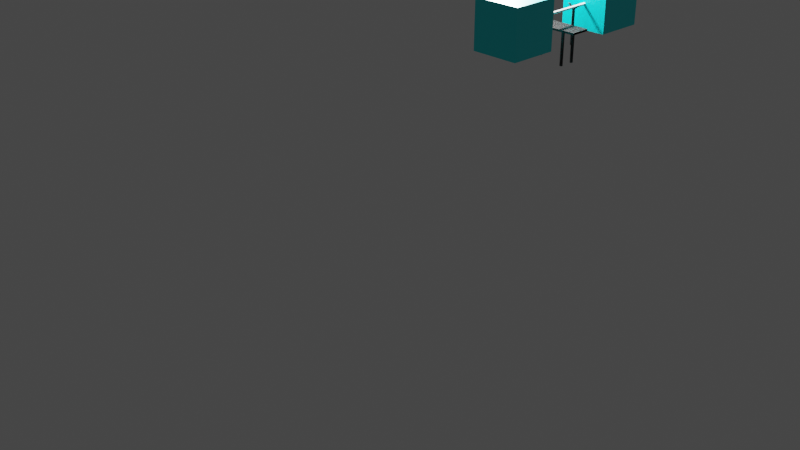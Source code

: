 # Source: BenchPress.blend  (saved by Blender 2.91.10; exported with 4.5.12 LTS)
import bpy
from mathutils import Matrix  # noqa: F401  (used for matrix-valued properties, if any)

bpy.ops.wm.read_factory_settings(use_empty=True)
scene = bpy.context.scene
scene.name = 'Scene'

# ---- collections
col_collection = bpy.data.collections.new('Collection'); scene.collection.children.link(col_collection)

# ---- materials (node trees are filled in below, after node groups)
mat_material = bpy.data.materials.new('Material')
mat_material.alpha_threshold = 0.0
mat_material.use_transparent_shadow = False
mat_material.line_color = (0.0, 0.0, 0.0, 1.0)
mat_material_001 = bpy.data.materials.new('Material.001')
mat_material_001.use_transparent_shadow = False

# ---- material node trees
mat_material.use_nodes = True; mat_material.node_tree.nodes.clear()
_N = mat_material.node_tree.nodes; _L = mat_material.node_tree.links
n0 = _N.new('ShaderNodeOutputMaterial'); n0.name = 'Material Output'; n0.location = (300, 300)
n1 = _N.new('ShaderNodeBsdfPrincipled'); n1.name = 'Principled BSDF'; n1.location = (10, 300)
n1.distribution = 'GGX'
n1.subsurface_method = 'BURLEY'
n1.inputs[0].default_value = (0.0, 0.7593, 0.8, 1.0)
n1.inputs[2].default_value = 0.4
n1.inputs[3].default_value = 1.45
n1.inputs[27].default_value = (0.0, 0.0, 0.0, 1.0)
n1.inputs[28].default_value = 1.0
_L.new(n1.outputs[0], n0.inputs[0])
n0.is_active_output = True
mat_material_001.use_nodes = True; mat_material_001.node_tree.nodes.clear()
_N = mat_material_001.node_tree.nodes; _L = mat_material_001.node_tree.links
n0 = _N.new('ShaderNodeBsdfPrincipled'); n0.name = 'Principled BSDF'; n0.location = (10, 300)
n0.distribution = 'GGX'
n0.subsurface_method = 'BURLEY'
n0.inputs[0].default_value = (0.0003035, 0.0003035, 0.0003035, 1.0)
n0.inputs[3].default_value = 1.45
n0.inputs[27].default_value = (0.0, 0.0, 0.0, 1.0)
n0.inputs[28].default_value = 1.0
n1 = _N.new('ShaderNodeOutputMaterial'); n1.name = 'Material Output'; n1.location = (300, 300)
_L.new(n0.outputs[0], n1.inputs[0])
n1.is_active_output = True

# ---- world
world_world = bpy.data.worlds.new('World'); scene.world = world_world
world_world.use_nodes = True; world_world.node_tree.nodes.clear()
_N = world_world.node_tree.nodes; _L = world_world.node_tree.links
n0 = _N.new('ShaderNodeOutputWorld'); n0.name = 'World Output'; n0.location = (300, 300)
n1 = _N.new('ShaderNodeBackground'); n1.name = 'Background'; n1.location = (10, 300)
n1.inputs[0].default_value = (0.05088, 0.05088, 0.05088, 1.0)
_L.new(n1.outputs[0], n0.inputs[0])
n0.is_active_output = True
world_world.color = (0.05088, 0.05088, 0.05088)
world_world.use_sun_shadow = False
world_world.sun_shadow_jitter_overblur = 0.0

# ---- cameras
cam_camera = bpy.data.cameras.new('Camera')
cam_camera.clip_end = 100.0
cam_camera.ortho_scale = 7.314

# ---- lights
light_light = bpy.data.lights.new('Light', 'POINT')
light_light.transmission_factor = 0.0
light_light.energy = 1000.0
light_light.shadow_soft_size = 0.1
light_light.shadow_maximum_resolution = 0.006
light_light.use_absolute_resolution = True

# ---- meshes
me_cube = bpy.data.meshes.new('Cube')
me_cube.from_pydata([(1.0, 3.537, 1.0), (1.0, 3.537, -1.0), (1.0, 1.537, 1.0), (1.0, 1.537, -1.0), (-1.0, 3.537, 1.0), (-1.0, 3.537, -1.0), (-1.0, 1.537, 1.0), (-1.0, 1.537, -1.0)], [], [(0, 4, 6, 2), (3, 2, 6, 7), (7, 6, 4, 5), (5, 1, 3, 7), (1, 0, 2, 3), (5, 4, 0, 1)])
_uv = me_cube.uv_layers.new(name='UVMap')
_uv.uv.foreach_set('vector', [0.625, 0.5, 0.875, 0.5, 0.875, 0.75, 0.625, 0.75, 0.375, 0.75, 0.625, 0.75, 0.625, 1.0, 0.375, 1.0, 0.375, 0.0, 0.625, 0.0, 0.625, 0.25, 0.375, 0.25, 0.125, 0.5, 0.375, 0.5, 0.375, 0.75, 0.125, 0.75, 0.375, 0.5, 0.625, 0.5, 0.625, 0.75, 0.375, 0.75, 0.375, 0.25, 0.625, 0.25, 0.625, 0.5, 0.375, 0.5])
me_cube.materials.append(mat_material)
me_cube.use_remesh_preserve_volume = False
me_cube.use_remesh_preserve_attributes = False
me_cube.use_mirror_vertex_groups = False
me_cube.update()
me_cylinder = bpy.data.meshes.new('Cylinder')
me_cylinder.from_pydata([(0.0, 0.06, -1.75), (0.0, 0.06, 1.75), (0.05196, 0.03, -1.75), (0.05196, 0.03, 1.75), (0.05196, -0.03, -1.75), (0.05196, -0.03, 1.75), (-5.245e-09, -0.06, -1.75), (-5.245e-09, -0.06, 1.75), (-0.05196, -0.03, -1.75), (-0.05196, -0.03, 1.75), (-0.05196, 0.03, -1.75), (-0.05196, 0.03, 1.75)], [], [(0, 1, 3, 2), (2, 3, 5, 4), (4, 5, 7, 6), (6, 7, 9, 8), (3, 1, 11, 9, 7, 5), (8, 9, 11, 10), (10, 11, 1, 0), (0, 2, 4, 6, 8, 10)])
_uv = me_cylinder.uv_layers.new(name='UVMap')
_uv.uv.foreach_set('vector', [1.0, 0.5, 1.0, 1.0, 0.8333, 1.0, 0.8333, 0.5, 0.8333, 0.5, 0.8333, 1.0, 0.6667, 1.0, 0.6667, 0.5, 0.6667, 0.5, 0.6667, 1.0, 0.5, 1.0, 0.5, 0.5, 0.5, 0.5, 0.5, 1.0, 0.3333, 1.0, 0.3333, 0.5, 0.4578, 0.37, 0.25, 0.49, 0.04215, 0.37, 0.04215, 0.13, 0.25, 0.01, 0.4578, 0.13, 0.3333, 0.5, 0.3333, 1.0, 0.1667, 1.0, 0.1667, 0.5, 0.1667, 0.5, 0.1667, 1.0, -8.941e-08, 1.0, -8.941e-08, 0.5, 0.75, 0.49, 0.9578, 0.37, 0.9578, 0.13, 0.75, 0.01, 0.5422, 0.13, 0.5422, 0.37])
me_cylinder.use_remesh_fix_poles = True
me_cylinder.use_remesh_preserve_attributes = False
me_cylinder.use_mirror_vertex_groups = False
me_cylinder.update()
me_cylinder_001 = bpy.data.meshes.new('Cylinder.001')
me_cylinder_001.from_pydata([(0.0, 0.9693, -0.7), (0.0, 0.9693, 0.7), (0.05196, 0.9393, -0.7), (0.05196, 0.9393, 0.7), (0.05196, 0.8793, -0.7), (0.05196, 0.8793, 0.7), (-5.245e-09, 0.8493, -0.7), (-5.245e-09, 0.8493, 0.7), (-0.05196, 0.8793, -0.7), (-0.05196, 0.8793, 0.7), (-0.05196, 0.9393, -0.7), (-0.05196, 0.9393, 0.7), (0.2791, 0.9393, 0.8928), (0.2271, 0.9693, 0.8928), (0.2791, 0.8793, 0.8928), (0.2271, 0.8493, 0.8928), (-0.2845, 0.8793, 0.8996), (-0.2325, 0.8493, 0.8996), (-0.2845, 0.9393, 0.8996), (-0.2325, 0.9693, 0.8996), (-1.096, -0.416, 0.1788), (-1.096, -0.416, 0.2566), (-1.096, 0.416, 0.1788), (-1.096, 0.416, 0.2566), (2.907, -0.416, 0.1788), (2.907, -0.416, 0.2566), (2.907, 0.416, 0.1788), (2.907, 0.416, 0.2566), (-0.5236, 0.3631, 0.2455), (-0.5236, 0.3631, -1.155), (-0.4717, 0.3331, -1.155), (-0.4717, 0.3331, 0.2455), (-0.4717, 0.2731, -1.155), (-0.4717, 0.2731, 0.2455), (-0.5236, 0.2431, -1.155), (-0.5236, 0.2431, 0.2455), (-0.5756, 0.2731, -1.155), (-0.5756, 0.2731, 0.2455), (-0.5756, 0.3331, -1.155), (-0.5756, 0.3331, 0.2455), (2.221, 0.3344, -1.173), (2.221, 0.3344, 0.2272), (2.273, 0.3044, -1.173), (2.273, 0.3044, 0.2272), (2.273, 0.2444, -1.173), (2.273, 0.2444, 0.2272), (2.221, 0.2144, -1.173), (2.221, 0.2144, 0.2272), (2.169, 0.2444, -1.173), (2.169, 0.2444, 0.2272), (2.169, 0.3044, -1.173), (2.169, 0.3044, 0.2272)], [], [(0, 1, 3, 2), (2, 3, 5, 4), (4, 5, 7, 6), (6, 7, 9, 8), (11, 9, 16, 18), (8, 9, 11, 10), (10, 11, 1, 0), (0, 2, 4, 6, 8, 10), (5, 3, 12, 14), (12, 13, 15, 14), (3, 1, 13, 12), (7, 5, 14, 15), (1, 7, 15, 13), (19, 18, 16, 17), (1, 11, 18, 19), (9, 7, 17, 16), (7, 1, 19, 17), (20, 21, 23, 22), (22, 23, 27, 26), (26, 27, 25, 24), (24, 25, 21, 20), (22, 26, 24, 20), (27, 23, 21, 25), (31, 28, 39, 37, 35, 33), (34, 35, 37, 36), (29, 30, 32, 34, 36, 38), (32, 33, 35, 34), (38, 39, 28, 29), (30, 31, 33, 32), (29, 28, 31, 30), (36, 37, 39, 38), (40, 41, 43, 42), (42, 43, 45, 44), (44, 45, 47, 46), (46, 47, 49, 48), (43, 41, 51, 49, 47, 45), (48, 49, 51, 50), (50, 51, 41, 40), (40, 42, 44, 46, 48, 50)])
_uv = me_cylinder_001.uv_layers.new(name='UVMap')
_uv.uv.foreach_set('vector', [1.0, 0.5, 1.0, 1.0, 0.8333, 1.0, 0.8333, 0.5, 0.8333, 0.5, 0.8333, 1.0, 0.6667, 1.0, 0.6667, 0.5, 0.6667, 0.5, 0.6667, 1.0, 0.5, 1.0, 0.5, 0.5, 0.5, 0.5, 0.5, 1.0, 0.3333, 1.0, 0.3333, 0.5, 0.1667, 1.0, 0.3333, 1.0, 0.3333, 1.0, 0.1667, 1.0, 0.3333, 0.5, 0.3333, 1.0, 0.1667, 1.0, 0.1667, 0.5, 0.1667, 0.5, 0.1667, 1.0, -8.941e-08, 1.0, -8.941e-08, 0.5, 0.75, 0.49, 0.9578, 0.37, 0.9578, 0.13, 0.75, 0.01, 0.5422, 0.13, 0.5422, 0.37, 0.6667, 1.0, 0.8333, 1.0, 0.8333, 1.0, 0.6667, 1.0, 0.4578, 0.37, 0.25, 0.49, 0.25, 0.01, 0.4578, 0.13, 0.8333, 1.0, 1.0, 1.0, 1.0, 1.0, 0.8333, 1.0, 0.5, 1.0, 0.6667, 1.0, 0.6667, 1.0, 0.5, 1.0, 0.25, 0.49, 0.25, 0.01, 0.25, 0.01, 0.25, 0.49, 0.25, 0.49, 0.04215, 0.37, 0.04215, 0.13, 0.25, 0.01, -8.941e-08, 1.0, 0.1667, 1.0, 0.1667, 1.0, -8.941e-08, 1.0, 0.3333, 1.0, 0.5, 1.0, 0.5, 1.0, 0.3333, 1.0, 0.25, 0.01, 0.25, 0.49, 0.25, 0.49, 0.25, 0.01, 0.375, 0.0, 0.625, 0.0, 0.625, 0.25, 0.375, 0.25, 0.375, 0.25, 0.625, 0.25, 0.625, 0.5, 0.375, 0.5, 0.375, 0.5, 0.625, 0.5, 0.625, 0.75, 0.375, 0.75, 0.375, 0.75, 0.625, 0.75, 0.625, 1.0, 0.375, 1.0, 0.125, 0.5, 0.375, 0.5, 0.375, 0.75, 0.125, 0.75, 0.625, 0.5, 0.875, 0.5, 0.875, 0.75, 0.625, 0.75, 0.4578, 0.37, 0.25, 0.49, 0.04215, 0.37, 0.04215, 0.13, 0.25, 0.01, 0.4578, 0.13, 0.5, 0.5, 0.5, 1.0, 0.3333, 1.0, 0.3333, 0.5, 0.75, 0.49, 0.9578, 0.37, 0.9578, 0.13, 0.75, 0.01, 0.5422, 0.13, 0.5422, 0.37, 0.6667, 0.5, 0.6667, 1.0, 0.5, 1.0, 0.5, 0.5, 0.1667, 0.5, 0.1667, 1.0, -8.941e-08, 1.0, -8.941e-08, 0.5, 0.8333, 0.5, 0.8333, 1.0, 0.6667, 1.0, 0.6667, 0.5, 1.0, 0.5, 1.0, 1.0, 0.8333, 1.0, 0.8333, 0.5, 0.3333, 0.5, 0.3333, 1.0, 0.1667, 1.0, 0.1667, 0.5, 1.0, 0.5, 1.0, 1.0, 0.8333, 1.0, 0.8333, 0.5, 0.8333, 0.5, 0.8333, 1.0, 0.6667, 1.0, 0.6667, 0.5, 0.6667, 0.5, 0.6667, 1.0, 0.5, 1.0, 0.5, 0.5, 0.5, 0.5, 0.5, 1.0, 0.3333, 1.0, 0.3333, 0.5, 0.4578, 0.37, 0.25, 0.49, 0.04215, 0.37, 0.04215, 0.13, 0.25, 0.01, 0.4578, 0.13, 0.3333, 0.5, 0.3333, 1.0, 0.1667, 1.0, 0.1667, 0.5, 0.1667, 0.5, 0.1667, 1.0, -8.941e-08, 1.0, -8.941e-08, 0.5, 0.75, 0.49, 0.9578, 0.37, 0.9578, 0.13, 0.75, 0.01, 0.5422, 0.13, 0.5422, 0.37])
me_cylinder_001.materials.append(mat_material_001)
me_cylinder_001.use_remesh_fix_poles = True
me_cylinder_001.use_remesh_preserve_attributes = False
me_cylinder_001.use_mirror_vertex_groups = False
me_cylinder_001.update()

# ---- objects
ob_cube = bpy.data.objects.new('Cube', me_cube)
ob_light = bpy.data.objects.new('Light', light_light)
ob_camera = bpy.data.objects.new('Camera', cam_camera)
ob_cylinder = bpy.data.objects.new('Cylinder', me_cylinder)
ob_cylinder_001 = bpy.data.objects.new('Cylinder.001', me_cylinder_001)

# ---- transforms, parenting, visibility, modifiers, constraints
ob_cube.location = (1.66, 0.2609, 2.428)
ob_cube.rotation_euler = (-3.142, -0.0, 0.0)
ob_cube.scale = (-0.2216, -0.2216, -0.2216)
ob_cube.lock_rotations_4d = False
ob_cube.empty_display_type = 'ARROWS'
ob_cube.lineart.crease_threshold = 0.0
_m = ob_cube.modifiers.new('Mirror', 'MIRROR')
_m.use_axis = (False, True, False)
ob_light.location = (0.7564, 0.4837, 3.407)
ob_light.rotation_euler = (0.6503, -3.086, 1.275)
ob_light.scale = (-0.2216, -0.2216, -0.2216)
ob_light.lock_rotations_4d = False
ob_light.empty_display_type = 'ARROWS'
ob_light.color = (0.0, 0.0, 0.0, 0.0)
ob_light.lineart.crease_threshold = 0.0
ob_camera.location = (7.359, -6.926, 4.958)
ob_camera.rotation_euler = (1.109, 0.0, 0.8149)
ob_camera.lock_rotations_4d = False
ob_camera.empty_display_type = 'ARROWS'
ob_camera.color = (0.0, 0.0, 0.0, 0.0)
ob_camera.display_type = 'WIRE'
ob_camera.lineart.crease_threshold = 0.0
ob_cylinder.parent = ob_cube
ob_cylinder.location = (0.0, 0.0, 0.0)
ob_cylinder.rotation_euler = (1.571, 0.0, 0.0)
ob_cylinder.lineart.crease_threshold = 0.0
ob_cylinder_001.location = (1.66, 0.2609, 2.254)
ob_cylinder_001.rotation_euler = (-3.142, -0.0, 0.0)
ob_cylinder_001.scale = (-0.2216, -0.2216, -0.2216)
ob_cylinder_001.lineart.crease_threshold = 0.0
_m = ob_cylinder_001.modifiers.new('Mirror', 'MIRROR')
_m.use_axis = (False, True, False)

# ---- collection membership
col_collection.objects.link(ob_cube)
col_collection.objects.link(ob_light)
col_collection.objects.link(ob_camera)
col_collection.objects.link(ob_cylinder)
col_collection.objects.link(ob_cylinder_001)

# ---- scene / render settings (as saved in the file)
scene.camera = ob_camera
scene.frame_start = 1; scene.frame_end = 250; scene.frame_set(1)
scene.render.engine = 'BLENDER_EEVEE_NEXT'
scene.cycles.use_denoising = False
scene.cycles.samples = 128
scene.cycles.sampling_pattern = 'TABULATED_SOBOL'
scene.cycles.use_adaptive_sampling = False
scene.cycles.use_light_tree = False
scene.view_settings.view_transform = 'Filmic'
bpy.context.view_layer.update()
